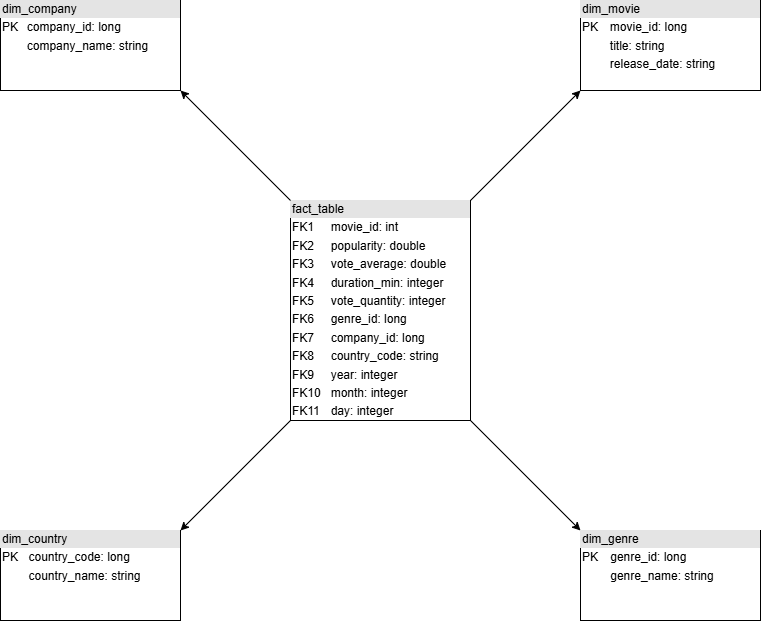

The diagram above was exported from draw.io. Its source (the exported page's mxGraphModel, read from the mxfile embedded in the PNG):
<mxGraphModel dx="1426" dy="743" grid="1" gridSize="10" guides="1" tooltips="1" connect="1" arrows="1" fold="1" page="1" pageScale="1" pageWidth="850" pageHeight="1100" math="0" shadow="0">
  <root>
    <mxCell id="0" />
    <mxCell id="1" parent="0" />
    <mxCell id="TFaB7EZx2azNcl3kVcut-1" value="&lt;div style=&quot;box-sizing: border-box; width: 100%; background: rgb(228, 228, 228); padding: 2px;&quot;&gt;fact_table&lt;/div&gt;&lt;table style=&quot;width:100%;font-size:1em;&quot; cellpadding=&quot;2&quot; cellspacing=&quot;0&quot;&gt;&lt;tbody&gt;&lt;tr&gt;&lt;td&gt;FK1&lt;/td&gt;&lt;td&gt;movie_id: int&lt;/td&gt;&lt;/tr&gt;&lt;tr&gt;&lt;td&gt;FK2&lt;/td&gt;&lt;td&gt;popularity: double&lt;br&gt;&lt;/td&gt;&lt;/tr&gt;&lt;tr&gt;&lt;td&gt;FK3&lt;/td&gt;&lt;td&gt;vote_average: double&lt;br&gt;&lt;/td&gt;&lt;/tr&gt;&lt;tr&gt;&lt;td&gt;FK4&lt;/td&gt;&lt;td&gt;duration_min: integer&lt;/td&gt;&lt;/tr&gt;&lt;tr&gt;&lt;td&gt;FK5&lt;/td&gt;&lt;td&gt;vote_quantity: integer&lt;/td&gt;&lt;/tr&gt;&lt;tr&gt;&lt;td&gt;FK6&lt;/td&gt;&lt;td&gt;genre_id: long&lt;/td&gt;&lt;/tr&gt;&lt;tr&gt;&lt;td&gt;FK7&lt;/td&gt;&lt;td&gt;company_id: long&lt;/td&gt;&lt;/tr&gt;&lt;tr&gt;&lt;td&gt;FK8&lt;/td&gt;&lt;td&gt;country_code: string&lt;/td&gt;&lt;/tr&gt;&lt;tr&gt;&lt;td&gt;FK9&lt;/td&gt;&lt;td&gt;year: integer&lt;/td&gt;&lt;/tr&gt;&lt;tr&gt;&lt;td&gt;FK10&lt;/td&gt;&lt;td&gt;month: integer&lt;/td&gt;&lt;/tr&gt;&lt;tr&gt;&lt;td&gt;FK11&lt;/td&gt;&lt;td&gt;day: integer&lt;/td&gt;&lt;/tr&gt;&lt;/tbody&gt;&lt;/table&gt;" style="verticalAlign=top;align=left;overflow=fill;html=1;whiteSpace=wrap;" vertex="1" parent="1">
      <mxGeometry x="340" y="320" width="180" height="220" as="geometry" />
    </mxCell>
    <mxCell id="TFaB7EZx2azNcl3kVcut-2" value="&lt;div style=&quot;box-sizing: border-box; width: 100%; background: rgb(228, 228, 228); padding: 2px;&quot;&gt;dim_genre&lt;/div&gt;&lt;table style=&quot;width:100%;font-size:1em;&quot; cellpadding=&quot;2&quot; cellspacing=&quot;0&quot;&gt;&lt;tbody&gt;&lt;tr&gt;&lt;td&gt;PK&lt;/td&gt;&lt;td&gt;genre_id: long&lt;/td&gt;&lt;/tr&gt;&lt;tr&gt;&lt;td&gt;&lt;br&gt;&lt;/td&gt;&lt;td&gt;genre_name: string&lt;/td&gt;&lt;/tr&gt;&lt;tr&gt;&lt;td&gt;&lt;/td&gt;&lt;td&gt;&lt;br&gt;&lt;/td&gt;&lt;/tr&gt;&lt;/tbody&gt;&lt;/table&gt;" style="verticalAlign=top;align=left;overflow=fill;html=1;whiteSpace=wrap;" vertex="1" parent="1">
      <mxGeometry x="630" y="650" width="180" height="90" as="geometry" />
    </mxCell>
    <mxCell id="TFaB7EZx2azNcl3kVcut-4" value="&lt;div style=&quot;box-sizing: border-box; width: 100%; background: rgb(228, 228, 228); padding: 2px;&quot;&gt;dim_company&lt;/div&gt;&lt;table style=&quot;width:100%;font-size:1em;&quot; cellpadding=&quot;2&quot; cellspacing=&quot;0&quot;&gt;&lt;tbody&gt;&lt;tr&gt;&lt;td&gt;PK&lt;/td&gt;&lt;td&gt;company_id: long&lt;/td&gt;&lt;/tr&gt;&lt;tr&gt;&lt;td&gt;&lt;br&gt;&lt;/td&gt;&lt;td&gt;company_name: string&lt;/td&gt;&lt;/tr&gt;&lt;tr&gt;&lt;td&gt;&lt;br&gt;&lt;/td&gt;&lt;td&gt;&lt;br&gt;&lt;/td&gt;&lt;/tr&gt;&lt;/tbody&gt;&lt;/table&gt;" style="verticalAlign=top;align=left;overflow=fill;html=1;whiteSpace=wrap;" vertex="1" parent="1">
      <mxGeometry x="50" y="120" width="180" height="90" as="geometry" />
    </mxCell>
    <mxCell id="TFaB7EZx2azNcl3kVcut-5" value="&lt;div style=&quot;box-sizing: border-box; width: 100%; background: rgb(228, 228, 228); padding: 2px;&quot;&gt;dim_movie&lt;/div&gt;&lt;table style=&quot;width:100%;font-size:1em;&quot; cellpadding=&quot;2&quot; cellspacing=&quot;0&quot;&gt;&lt;tbody&gt;&lt;tr&gt;&lt;td&gt;PK&lt;/td&gt;&lt;td&gt;movie_id: long&lt;/td&gt;&lt;/tr&gt;&lt;tr&gt;&lt;td&gt;&lt;br&gt;&lt;/td&gt;&lt;td&gt;title: string&lt;/td&gt;&lt;/tr&gt;&lt;tr&gt;&lt;td&gt;&lt;/td&gt;&lt;td&gt;release_date: string&lt;/td&gt;&lt;/tr&gt;&lt;/tbody&gt;&lt;/table&gt;" style="verticalAlign=top;align=left;overflow=fill;html=1;whiteSpace=wrap;" vertex="1" parent="1">
      <mxGeometry x="630" y="120" width="180" height="90" as="geometry" />
    </mxCell>
    <mxCell id="TFaB7EZx2azNcl3kVcut-6" value="&lt;div style=&quot;box-sizing: border-box; width: 100%; background: rgb(228, 228, 228); padding: 2px;&quot;&gt;dim_country&lt;/div&gt;&lt;table style=&quot;width:100%;font-size:1em;&quot; cellpadding=&quot;2&quot; cellspacing=&quot;0&quot;&gt;&lt;tbody&gt;&lt;tr&gt;&lt;td&gt;PK&lt;/td&gt;&lt;td&gt;country_code: long&lt;/td&gt;&lt;/tr&gt;&lt;tr&gt;&lt;td&gt;&lt;br&gt;&lt;/td&gt;&lt;td&gt;country_name: string&lt;/td&gt;&lt;/tr&gt;&lt;tr&gt;&lt;td&gt;&lt;/td&gt;&lt;td&gt;&lt;br&gt;&lt;/td&gt;&lt;/tr&gt;&lt;/tbody&gt;&lt;/table&gt;" style="verticalAlign=top;align=left;overflow=fill;html=1;whiteSpace=wrap;" vertex="1" parent="1">
      <mxGeometry x="50" y="650" width="180" height="90" as="geometry" />
    </mxCell>
    <mxCell id="TFaB7EZx2azNcl3kVcut-8" value="" style="endArrow=classic;html=1;rounded=0;" edge="1" parent="1">
      <mxGeometry width="50" height="50" relative="1" as="geometry">
        <mxPoint x="520" y="320" as="sourcePoint" />
        <mxPoint x="630" y="210" as="targetPoint" />
      </mxGeometry>
    </mxCell>
    <mxCell id="TFaB7EZx2azNcl3kVcut-10" value="" style="endArrow=classic;html=1;rounded=0;" edge="1" parent="1">
      <mxGeometry width="50" height="50" relative="1" as="geometry">
        <mxPoint x="340" y="320" as="sourcePoint" />
        <mxPoint x="230" y="210" as="targetPoint" />
      </mxGeometry>
    </mxCell>
    <mxCell id="TFaB7EZx2azNcl3kVcut-11" value="" style="endArrow=classic;html=1;rounded=0;" edge="1" parent="1">
      <mxGeometry width="50" height="50" relative="1" as="geometry">
        <mxPoint x="340" y="540" as="sourcePoint" />
        <mxPoint x="230" y="650" as="targetPoint" />
      </mxGeometry>
    </mxCell>
    <mxCell id="TFaB7EZx2azNcl3kVcut-12" value="" style="endArrow=classic;html=1;rounded=0;" edge="1" parent="1">
      <mxGeometry width="50" height="50" relative="1" as="geometry">
        <mxPoint x="520" y="540" as="sourcePoint" />
        <mxPoint x="630" y="650" as="targetPoint" />
      </mxGeometry>
    </mxCell>
  </root>
</mxGraphModel>